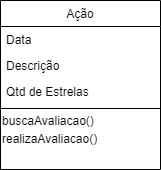

The diagram above was exported from draw.io. Its source (the exported page's mxGraphModel, read from the mxfile embedded in the PNG):
<mxGraphModel dx="1818" dy="1046" grid="0" gridSize="10" guides="1" tooltips="1" connect="1" arrows="1" fold="1" page="1" pageScale="1" pageWidth="1000" pageHeight="1000" math="0" shadow="0">
  <root>
    <mxCell id="WIyWlLk6GJQsqaUBKTNV-0" />
    <mxCell id="WIyWlLk6GJQsqaUBKTNV-1" parent="WIyWlLk6GJQsqaUBKTNV-0" />
    <mxCell id="zkfFHV4jXpPFQw0GAbJ--17" value="Ação" style="swimlane;fontStyle=0;align=center;verticalAlign=top;childLayout=stackLayout;horizontal=1;startSize=26;horizontalStack=0;resizeParent=1;resizeLast=0;collapsible=1;marginBottom=0;rounded=0;shadow=0;strokeWidth=1;" parent="WIyWlLk6GJQsqaUBKTNV-1" vertex="1">
      <mxGeometry x="34" y="123" width="160" height="169" as="geometry">
        <mxRectangle x="550" y="140" width="160" height="26" as="alternateBounds" />
      </mxGeometry>
    </mxCell>
    <mxCell id="zkfFHV4jXpPFQw0GAbJ--18" value="Data" style="text;align=left;verticalAlign=top;spacingLeft=4;spacingRight=4;overflow=hidden;rotatable=0;points=[[0,0.5],[1,0.5]];portConstraint=eastwest;" parent="zkfFHV4jXpPFQw0GAbJ--17" vertex="1">
      <mxGeometry y="26" width="160" height="26" as="geometry" />
    </mxCell>
    <mxCell id="zkfFHV4jXpPFQw0GAbJ--19" value="Descrição" style="text;align=left;verticalAlign=top;spacingLeft=4;spacingRight=4;overflow=hidden;rotatable=0;points=[[0,0.5],[1,0.5]];portConstraint=eastwest;rounded=0;shadow=0;html=0;" parent="zkfFHV4jXpPFQw0GAbJ--17" vertex="1">
      <mxGeometry y="52" width="160" height="26" as="geometry" />
    </mxCell>
    <mxCell id="zkfFHV4jXpPFQw0GAbJ--20" value="Qtd de Estrelas" style="text;align=left;verticalAlign=top;spacingLeft=4;spacingRight=4;overflow=hidden;rotatable=0;points=[[0,0.5],[1,0.5]];portConstraint=eastwest;rounded=0;shadow=0;html=0;" parent="zkfFHV4jXpPFQw0GAbJ--17" vertex="1">
      <mxGeometry y="78" width="160" height="26" as="geometry" />
    </mxCell>
    <mxCell id="zkfFHV4jXpPFQw0GAbJ--23" value="" style="line;html=1;strokeWidth=1;align=left;verticalAlign=middle;spacingTop=-1;spacingLeft=3;spacingRight=3;rotatable=0;labelPosition=right;points=[];portConstraint=eastwest;" parent="zkfFHV4jXpPFQw0GAbJ--17" vertex="1">
      <mxGeometry y="104" width="160" height="8" as="geometry" />
    </mxCell>
    <mxCell id="6r1Cnx0N0Ss-e-XVaPLy-2" value="buscaAvaliacao()" style="text;html=1;align=left;verticalAlign=middle;resizable=0;points=[];autosize=1;strokeColor=none;fillColor=none;" parent="zkfFHV4jXpPFQw0GAbJ--17" vertex="1">
      <mxGeometry y="112" width="160" height="18" as="geometry" />
    </mxCell>
    <mxCell id="g_Rc87K_wE8ljaUBjPfO-1" value="realizaAvaliacao()" style="text;html=1;align=left;verticalAlign=middle;resizable=0;points=[];autosize=1;strokeColor=none;fillColor=none;" parent="zkfFHV4jXpPFQw0GAbJ--17" vertex="1">
      <mxGeometry y="130" width="160" height="18" as="geometry" />
    </mxCell>
  </root>
</mxGraphModel>